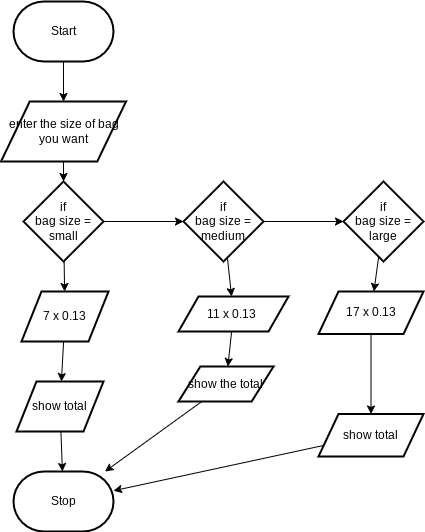

The diagram above was exported from draw.io. Its source (the exported page's mxGraphModel, read from the mxfile embedded in the PNG):
<mxGraphModel dx="532" dy="412" grid="1" gridSize="10" guides="1" tooltips="1" connect="1" arrows="1" fold="1" page="1" pageScale="1" pageWidth="850" pageHeight="1100" math="0" shadow="0">
  <root>
    <mxCell id="0" />
    <mxCell id="1" parent="0" />
    <mxCell id="5" value="" style="edgeStyle=none;html=1;" parent="1" source="2" target="4" edge="1">
      <mxGeometry relative="1" as="geometry" />
    </mxCell>
    <mxCell id="2" value="Start" style="strokeWidth=2;html=1;shape=mxgraph.flowchart.terminator;whiteSpace=wrap;" parent="1" vertex="1">
      <mxGeometry x="325" y="150" width="100" height="60" as="geometry" />
    </mxCell>
    <mxCell id="3" value="Stop" style="strokeWidth=2;html=1;shape=mxgraph.flowchart.terminator;whiteSpace=wrap;" parent="1" vertex="1">
      <mxGeometry x="325" y="620" width="100" height="60" as="geometry" />
    </mxCell>
    <mxCell id="9" value="" style="edgeStyle=none;html=1;" parent="1" source="4" target="8" edge="1">
      <mxGeometry relative="1" as="geometry" />
    </mxCell>
    <mxCell id="4" value="enter the size of bag you want" style="shape=parallelogram;html=1;strokeWidth=2;perimeter=parallelogramPerimeter;whiteSpace=wrap;rounded=0;arcSize=12;size=0.23;" parent="1" vertex="1">
      <mxGeometry x="312.5" y="250" width="125" height="60" as="geometry" />
    </mxCell>
    <mxCell id="11" value="" style="edgeStyle=none;html=1;" parent="1" source="8" target="10" edge="1">
      <mxGeometry relative="1" as="geometry" />
    </mxCell>
    <mxCell id="14" value="" style="edgeStyle=none;html=1;" parent="1" source="8" target="13" edge="1">
      <mxGeometry relative="1" as="geometry" />
    </mxCell>
    <mxCell id="8" value="if&lt;br&gt;bag size = small" style="rhombus;whiteSpace=wrap;html=1;strokeWidth=2;rounded=0;arcSize=12;" parent="1" vertex="1">
      <mxGeometry x="335" y="330" width="80" height="80" as="geometry" />
    </mxCell>
    <mxCell id="23" value="" style="edgeStyle=none;html=1;" edge="1" parent="1" source="10" target="22">
      <mxGeometry relative="1" as="geometry" />
    </mxCell>
    <mxCell id="10" value="7 x 0.13" style="shape=parallelogram;perimeter=parallelogramPerimeter;whiteSpace=wrap;html=1;fixedSize=1;strokeWidth=2;rounded=0;arcSize=12;" parent="1" vertex="1">
      <mxGeometry x="333" y="440" width="87" height="50" as="geometry" />
    </mxCell>
    <mxCell id="16" value="" style="edgeStyle=none;html=1;" parent="1" source="13" target="15" edge="1">
      <mxGeometry relative="1" as="geometry" />
    </mxCell>
    <mxCell id="19" value="" style="edgeStyle=none;html=1;" parent="1" source="13" target="18" edge="1">
      <mxGeometry relative="1" as="geometry" />
    </mxCell>
    <mxCell id="13" value="if&lt;br&gt;bag size = medium" style="rhombus;whiteSpace=wrap;html=1;strokeWidth=2;rounded=0;arcSize=12;" parent="1" vertex="1">
      <mxGeometry x="495" y="330" width="80" height="80" as="geometry" />
    </mxCell>
    <mxCell id="28" value="" style="edgeStyle=none;html=1;" edge="1" parent="1" source="15" target="27">
      <mxGeometry relative="1" as="geometry" />
    </mxCell>
    <mxCell id="15" value="11 x 0.13&amp;nbsp;" style="shape=parallelogram;perimeter=parallelogramPerimeter;whiteSpace=wrap;html=1;fixedSize=1;strokeWidth=2;rounded=0;arcSize=12;" parent="1" vertex="1">
      <mxGeometry x="490" y="445" width="110" height="35" as="geometry" />
    </mxCell>
    <mxCell id="21" value="" style="edgeStyle=none;html=1;" parent="1" source="18" target="20" edge="1">
      <mxGeometry relative="1" as="geometry" />
    </mxCell>
    <mxCell id="18" value="if&lt;br&gt;bag size = large" style="rhombus;whiteSpace=wrap;html=1;strokeWidth=2;rounded=0;arcSize=12;" parent="1" vertex="1">
      <mxGeometry x="655" y="330" width="80" height="80" as="geometry" />
    </mxCell>
    <mxCell id="31" value="" style="edgeStyle=none;html=1;" edge="1" parent="1" source="20" target="30">
      <mxGeometry relative="1" as="geometry" />
    </mxCell>
    <mxCell id="20" value="17 x 0.13" style="shape=parallelogram;perimeter=parallelogramPerimeter;whiteSpace=wrap;html=1;fixedSize=1;strokeWidth=2;rounded=0;arcSize=12;" parent="1" vertex="1">
      <mxGeometry x="630" y="440" width="105" height="42.5" as="geometry" />
    </mxCell>
    <mxCell id="24" value="" style="edgeStyle=none;html=1;" edge="1" parent="1" source="22" target="3">
      <mxGeometry relative="1" as="geometry" />
    </mxCell>
    <mxCell id="22" value="show total" style="shape=parallelogram;perimeter=parallelogramPerimeter;whiteSpace=wrap;html=1;fixedSize=1;strokeWidth=2;rounded=0;arcSize=12;" vertex="1" parent="1">
      <mxGeometry x="328" y="530" width="87" height="50" as="geometry" />
    </mxCell>
    <mxCell id="29" style="edgeStyle=none;html=1;" edge="1" parent="1" source="27" target="3">
      <mxGeometry relative="1" as="geometry" />
    </mxCell>
    <mxCell id="27" value="show the total" style="shape=parallelogram;html=1;strokeWidth=2;perimeter=parallelogramPerimeter;whiteSpace=wrap;rounded=0;arcSize=12;size=0.23;" vertex="1" parent="1">
      <mxGeometry x="490" y="515" width="95" height="35" as="geometry" />
    </mxCell>
    <mxCell id="32" style="edgeStyle=none;html=1;" edge="1" parent="1" source="30" target="3">
      <mxGeometry relative="1" as="geometry" />
    </mxCell>
    <mxCell id="30" value="show total" style="shape=parallelogram;perimeter=parallelogramPerimeter;whiteSpace=wrap;html=1;fixedSize=1;strokeWidth=2;rounded=0;arcSize=12;" vertex="1" parent="1">
      <mxGeometry x="630" y="562.5" width="105" height="42.5" as="geometry" />
    </mxCell>
  </root>
</mxGraphModel>